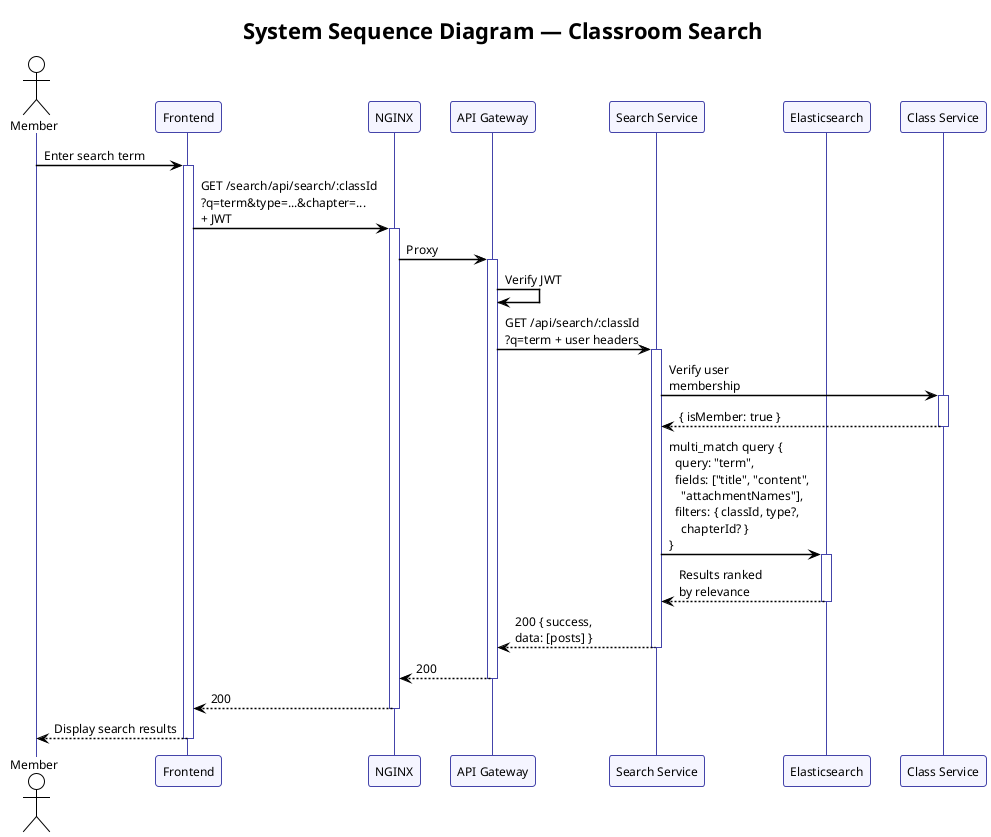

The diagram above was rendered by PlantUML. Its source (embedded in the PNG):
@startuml seq-search
!theme plain
skinparam shadowing false
skinparam sequenceArrowThickness 1.5
skinparam sequenceLifeLineBorderColor #4444AA
skinparam sequenceParticipantBackgroundColor #F5F5FF
skinparam sequenceParticipantBorderColor #4444AA
skinparam defaultFontSize 12

title System Sequence Diagram — Classroom Search

actor Member as M
participant "Frontend" as FE
participant "NGINX" as NG
participant "API Gateway" as GW
participant "Search Service" as SS
participant "Elasticsearch" as ES
participant "Class Service" as CLS

M -> FE : Enter search term
activate FE

FE -> NG : GET /search/api/search/:classId\n?q=term&type=...&chapter=...\n+ JWT
activate NG
NG -> GW : Proxy
activate GW
GW -> GW : Verify JWT
GW -> SS : GET /api/search/:classId\n?q=term + user headers
activate SS

SS -> CLS : Verify user\nmembership
activate CLS
CLS --> SS : { isMember: true }
deactivate CLS

SS -> ES : multi_match query {\n  query: "term",\n  fields: ["title", "content",\n    "attachmentNames"],\n  filters: { classId, type?,\n    chapterId? }\n}
activate ES
ES --> SS : Results ranked\nby relevance
deactivate ES

SS --> GW : 200 { success,\ndata: [posts] }
deactivate SS
GW --> NG : 200
deactivate GW
NG --> FE : 200
deactivate NG

FE --> M : Display search results
deactivate FE

@enduml